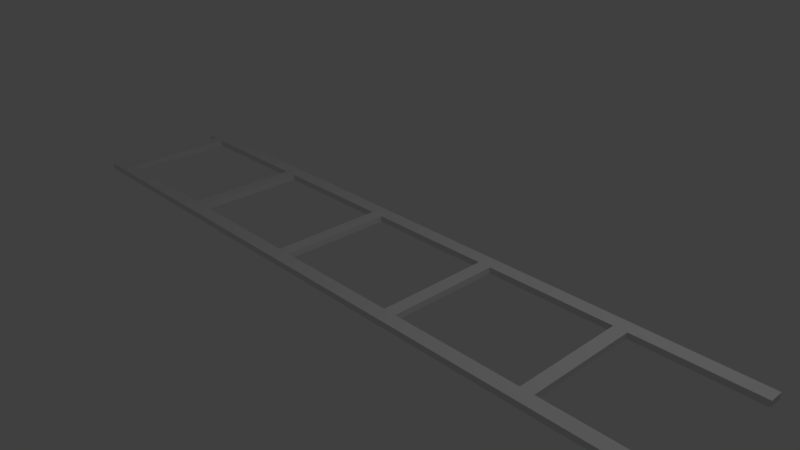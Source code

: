 # Source: rails.blend  (saved by Blender 2.78.0; exported with 4.5.12 LTS)
import bpy
from mathutils import Matrix  # noqa: F401  (used for matrix-valued properties, if any)

bpy.ops.wm.read_factory_settings(use_empty=True)
scene = bpy.context.scene
scene.name = 'Scene'

# ---- collections
col_collection_1 = bpy.data.collections.new('Collection 1'); scene.collection.children.link(col_collection_1)

# ---- materials (node trees are filled in below, after node groups)
mat_material = bpy.data.materials.new('Material')
mat_material.alpha_threshold = 0.0
mat_material.use_transparent_shadow = False
mat_material.roughness = 0.5
mat_material.line_color = (0.0, 0.0, 0.0, 1.0)

# ---- material node trees

# ---- world
world_world = bpy.data.worlds.new('World'); scene.world = world_world
world_world.color = (0.05088, 0.05088, 0.05088)
world_world.use_sun_shadow = False
world_world.sun_shadow_jitter_overblur = 0.0
world_world.cycles.sampling_method = 'MANUAL'

# ---- cameras
cam_camera = bpy.data.cameras.new('Camera')
cam_camera.clip_end = 100.0
cam_camera.lens = 35.0
cam_camera.sensor_width = 32.0
cam_camera.sensor_height = 18.0
cam_camera.ortho_scale = 7.314
cam_camera.dof.focus_distance = 0.0
cam_camera.dof.aperture_fstop = 128.0

# ---- lights
light_lamp = bpy.data.lights.new('Lamp', 'POINT')
light_lamp.transmission_factor = 0.0
light_lamp.cutoff_distance = 30.0
light_lamp.energy = 100.0
light_lamp.shadow_buffer_clip_start = 1.001
light_lamp.shadow_soft_size = 0.1
light_lamp.shadow_maximum_resolution = 0.006
light_lamp.use_absolute_resolution = True

# ---- meshes
me_cube_003 = bpy.data.meshes.new('Cube.003')
me_cube_003.from_pydata([(1.01, 1.0, -1.0), (1.01, -1.0, -1.0), (-1.0, -1.0, -1.0), (-1.0, 1.0, -1.0), (1.01, 1.0, 1.0), (1.01, -1.0, 1.0), (-1.0, -1.0, 1.0), (-1.0, 1.0, 1.0), (-0.8424, 1.0, -1.0), (-0.8424, -1.0, -1.0), (-0.8424, 1.0, 1.0), (-0.8424, -1.0, 1.0), (1.01, 0.8005, -1.0), (1.01, -0.8025, -1.0), (-1.0, -0.8025, -1.0), (-1.0, 0.8005, -1.0), (1.01, 0.8005, 1.0), (1.01, -0.8025, 1.0), (-1.0, -0.8025, 1.0), (-1.0, 0.8005, 1.0), (-0.8424, 0.8005, 1.0), (-0.8424, -0.8025, 1.0), (-0.8424, -0.8025, -1.0), (-0.8424, 0.8005, -1.0), (-0.6567, 1.0, -1.0), (-0.6567, -1.0, -1.0), (-0.6567, 1.0, 1.0), (-0.6567, -1.0, 1.0), (-0.6567, 0.8005, -1.0), (-0.6567, -0.8025, -1.0), (-0.6567, 0.8005, 1.0), (-0.6567, -0.8025, 1.0), (3.026, 1.0, -1.0), (3.026, -1.0, -1.0), (3.026, 1.0, 1.0), (3.026, -1.0, 1.0), (1.177, 1.0, -1.0), (1.177, -1.0, -1.0), (1.177, 1.0, 1.0), (1.177, -1.0, 1.0), (3.026, 0.8005, -1.0), (3.026, -0.8025, -1.0), (3.026, 0.8005, 1.0), (3.026, -0.8025, 1.0), (1.177, 0.8005, 1.0), (1.177, -0.8025, 1.0), (1.177, -0.8025, -1.0), (1.177, 0.8005, -1.0), (1.362, 1.0, -1.0), (1.362, -1.0, -1.0), (1.362, 1.0, 1.0), (1.362, -1.0, 1.0), (1.362, 0.8005, -1.0), (1.362, -0.8025, -1.0), (1.362, 0.8005, 1.0), (1.362, -0.8025, 1.0), (9.064, 1.0, -1.0), (9.064, -1.0, -1.0), (7.059, -1.0, -1.0), (7.059, 1.0, -1.0), (9.064, 1.0, 1.0), (9.064, -1.0, 1.0), (7.059, -1.0, 1.0), (7.059, 1.0, 1.0), (7.222, 1.0, -1.0), (7.222, -1.0, -1.0), (7.222, 1.0, 1.0), (7.222, -1.0, 1.0), (9.064, 0.8005, -1.0), (9.064, -0.8025, -1.0), (7.059, -0.8025, -1.0), (7.059, 0.8005, -1.0), (9.064, 0.8005, 1.0), (9.064, -0.8025, 1.0), (7.059, -0.8025, 1.0), (7.059, 0.8005, 1.0), (7.222, 0.8005, 1.0), (7.222, -0.8025, 1.0), (7.222, -0.8025, -1.0), (7.222, 0.8005, -1.0), (7.408, 1.0, -1.0), (7.408, -1.0, -1.0), (7.408, 1.0, 1.0), (7.408, -1.0, 1.0), (7.408, 0.8005, -1.0), (7.408, -0.8025, -1.0), (7.408, 0.8005, 1.0), (7.408, -0.8025, 1.0), (5.043, -1.0, -1.0), (5.043, 1.0, -1.0), (5.043, -1.0, 1.0), (5.043, 1.0, 1.0), (5.21, 1.0, -1.0), (5.21, -1.0, -1.0), (5.21, 1.0, 1.0), (5.21, -1.0, 1.0), (5.043, -0.8025, -1.0), (5.043, 0.8005, -1.0), (5.043, -0.8025, 1.0), (5.043, 0.8005, 1.0), (5.21, 0.8005, 1.0), (5.21, -0.8025, 1.0), (5.21, -0.8025, -1.0), (5.21, 0.8005, -1.0), (5.396, 1.0, -1.0), (5.396, -1.0, -1.0), (5.396, 1.0, 1.0), (5.396, -1.0, 1.0), (5.396, 0.8005, -1.0), (5.396, -0.8025, -1.0), (5.396, 0.8005, 1.0), (5.396, -0.8025, 1.0), (3.19, 1.0, -1.0), (3.19, -1.0, -1.0), (3.19, 1.0, 1.0), (3.19, -1.0, 1.0), (3.19, 0.8005, 1.0), (3.19, -0.8025, 1.0), (3.19, -0.8025, -1.0), (3.19, 0.8005, -1.0), (3.376, 1.0, -1.0), (3.376, -1.0, -1.0), (3.376, 1.0, 1.0), (3.376, -1.0, 1.0), (3.376, 0.8005, -1.0), (3.376, -0.8025, -1.0), (3.376, 0.8005, 1.0), (3.376, -0.8025, 1.0)], [], [(22, 9, 2, 14), (21, 18, 6, 11), (9, 11, 6, 2), (15, 19, 7, 3), (10, 8, 3, 7), (26, 24, 8, 10), (25, 27, 11, 9), (31, 21, 11, 27), (29, 25, 9, 22), (24, 28, 23, 8), (28, 29, 22, 23), (26, 10, 20, 30), (30, 20, 21, 31), (2, 6, 18, 14), (30, 31, 29, 28), (10, 7, 19, 20), (8, 23, 15, 3), (4, 26, 30, 16), (0, 12, 28, 24), (13, 1, 25, 29), (17, 31, 27, 5), (1, 5, 27, 25), (4, 0, 24, 26), (28, 12, 16, 30), (29, 31, 17, 13), (22, 21, 20, 23), (23, 20, 19, 15), (22, 14, 18, 21), (46, 37, 1, 13), (45, 17, 5, 39), (37, 39, 5, 1), (38, 36, 0, 4), (50, 48, 36, 38), (49, 51, 39, 37), (55, 45, 39, 51), (53, 49, 37, 46), (48, 52, 47, 36), (52, 53, 46, 47), (50, 38, 44, 54), (54, 44, 45, 55), (54, 55, 53, 52), (38, 4, 16, 44), (36, 47, 12, 0), (34, 50, 54, 42), (32, 40, 52, 48), (41, 33, 49, 53), (43, 55, 51, 35), (33, 35, 51, 49), (34, 32, 48, 50), (52, 40, 42, 54), (53, 55, 43, 41), (46, 45, 44, 47), (47, 44, 16, 12), (46, 13, 17, 45), (78, 65, 58, 70), (77, 74, 62, 67), (69, 73, 61, 57), (65, 67, 62, 58), (66, 64, 59, 63), (82, 80, 64, 66), (81, 83, 67, 65), (87, 77, 67, 83), (85, 81, 65, 78), (80, 84, 79, 64), (84, 85, 78, 79), (82, 66, 76, 86), (86, 76, 77, 87), (86, 87, 85, 84), (56, 60, 72, 68), (66, 63, 75, 76), (64, 79, 71, 59), (60, 82, 86, 72), (56, 68, 84, 80), (69, 57, 81, 85), (73, 87, 83, 61), (57, 61, 83, 81), (60, 56, 80, 82), (84, 68, 72, 86), (85, 87, 73, 69), (78, 77, 76, 79), (79, 76, 75, 71), (78, 70, 74, 77), (102, 93, 88, 96), (101, 98, 90, 95), (93, 95, 90, 88), (94, 92, 89, 91), (106, 104, 92, 94), (105, 107, 95, 93), (111, 101, 95, 107), (109, 105, 93, 102), (104, 108, 103, 92), (108, 109, 102, 103), (106, 94, 100, 110), (110, 100, 101, 111), (110, 111, 109, 108), (94, 91, 99, 100), (92, 103, 97, 89), (63, 106, 110, 75), (59, 71, 108, 104), (70, 58, 105, 109), (74, 111, 107, 62), (58, 62, 107, 105), (63, 59, 104, 106), (108, 71, 75, 110), (109, 111, 74, 70), (102, 101, 100, 103), (103, 100, 99, 97), (102, 96, 98, 101), (118, 113, 33, 41), (117, 43, 35, 115), (113, 115, 35, 33), (114, 112, 32, 34), (122, 120, 112, 114), (121, 123, 115, 113), (127, 117, 115, 123), (125, 121, 113, 118), (120, 124, 119, 112), (124, 125, 118, 119), (122, 114, 116, 126), (126, 116, 117, 127), (126, 127, 125, 124), (114, 34, 42, 116), (112, 119, 40, 32), (91, 122, 126, 99), (89, 97, 124, 120), (96, 88, 121, 125), (98, 127, 123, 90), (88, 90, 123, 121), (91, 89, 120, 122), (124, 97, 99, 126), (125, 127, 98, 96), (118, 117, 116, 119), (119, 116, 42, 40), (118, 41, 43, 117)])
me_cube_003.materials.append(mat_material)
me_cube_003.use_remesh_preserve_volume = False
me_cube_003.use_remesh_preserve_attributes = False
me_cube_003.use_mirror_vertex_groups = False
me_cube_003.update()

# ---- objects
ob_cube_004 = bpy.data.objects.new('Cube.004', me_cube_003)
ob_lamp = bpy.data.objects.new('Lamp', light_lamp)
ob_camera = bpy.data.objects.new('Camera', cam_camera)

# ---- transforms, parenting, visibility, modifiers, constraints
ob_cube_004.location = (-3.996, 0.0, 0.0)
ob_cube_004.scale = (0.9909, 1.0, -0.04185)
ob_cube_004.lock_rotations_4d = False
ob_cube_004.empty_display_type = 'ARROWS'
ob_cube_004.lineart.crease_threshold = 0.0
ob_lamp.location = (4.076, 1.005, 5.904)
ob_lamp.rotation_euler = (0.6503, 0.05522, 1.866)
ob_lamp.lock_rotations_4d = False
ob_lamp.empty_display_type = 'ARROWS'
ob_lamp.color = (0.0, 0.0, 0.0, 0.0)
ob_lamp.lineart.crease_threshold = 0.0
ob_camera.location = (7.481, -6.508, 5.344)
ob_camera.rotation_euler = (1.109, 0.0, 0.8149)
ob_camera.lock_rotations_4d = False
ob_camera.empty_display_type = 'ARROWS'
ob_camera.color = (0.0, 0.0, 0.0, 0.0)
ob_camera.display_type = 'WIRE'
ob_camera.lineart.crease_threshold = 0.0

# ---- collection membership
col_collection_1.objects.link(ob_cube_004)
col_collection_1.objects.link(ob_lamp)
col_collection_1.objects.link(ob_camera)

# ---- scene / render settings (as saved in the file)
scene.camera = ob_camera
scene.frame_start = 1; scene.frame_end = 250; scene.frame_set(1)
scene.render.engine = 'BLENDER_EEVEE_NEXT'
scene.render.resolution_percentage = 50
scene.render.dither_intensity = 0.0
scene.cycles.use_denoising = False
scene.cycles.samples = 128
scene.cycles.sampling_pattern = 'TABULATED_SOBOL'
scene.cycles.light_sampling_threshold = 0.0
scene.cycles.use_adaptive_sampling = False
scene.cycles.use_light_tree = False
scene.cycles.blur_glossy = 0.0
scene.cycles.sample_clamp_indirect = 0.0
scene.view_settings.view_transform = 'Standard'
bpy.context.view_layer.update()

